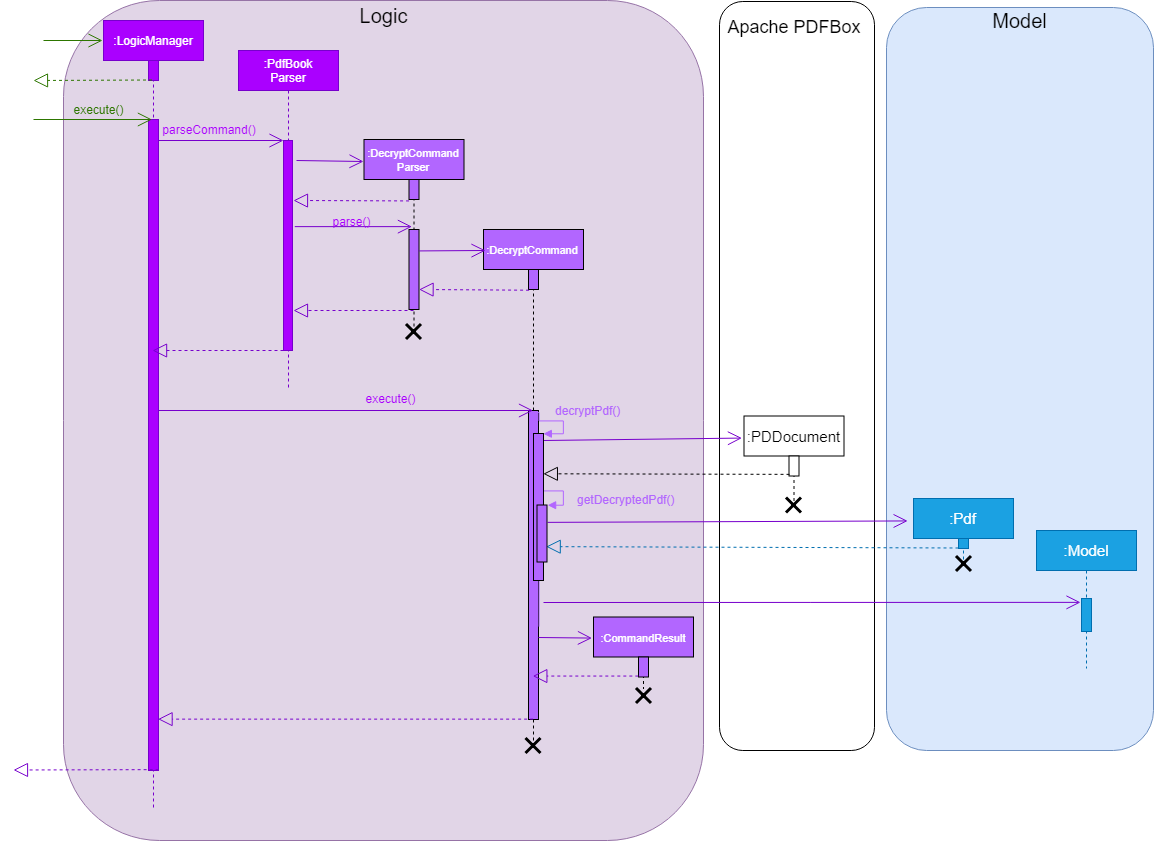

The diagram above was exported from draw.io. Its source (the exported page's mxGraphModel, read from the mxfile embedded in the PNG):
<mxGraphModel dx="1013" dy="701" grid="1" gridSize="10" guides="1" tooltips="1" connect="1" arrows="1" fold="1" page="1" pageScale="1" pageWidth="850" pageHeight="1100" math="0" shadow="0">
  <root>
    <mxCell id="0" />
    <mxCell id="1" parent="0" />
    <mxCell id="IUnbvdnZWUxsvs4lfnMT-1" value="" style="rounded=1;whiteSpace=wrap;html=1;fontSize=12;" parent="1" vertex="1">
      <mxGeometry x="786" y="31" width="155" height="749" as="geometry" />
    </mxCell>
    <mxCell id="IUnbvdnZWUxsvs4lfnMT-2" value="" style="rounded=1;whiteSpace=wrap;html=1;fontSize=10;fillColor=#e1d5e7;strokeColor=#9673a6;" parent="1" vertex="1">
      <mxGeometry x="130" y="30" width="640" height="840" as="geometry" />
    </mxCell>
    <mxCell id="IUnbvdnZWUxsvs4lfnMT-3" value=":LogicManager" style="shape=umlLifeline;perimeter=lifelinePerimeter;whiteSpace=wrap;html=1;container=1;collapsible=0;recursiveResize=0;outlineConnect=0;fillColor=#aa00ff;strokeColor=#7700CC;fontColor=#ffffff;" parent="1" vertex="1">
      <mxGeometry x="170" y="50" width="100" height="790" as="geometry" />
    </mxCell>
    <mxCell id="IUnbvdnZWUxsvs4lfnMT-4" value="" style="html=1;points=[];perimeter=orthogonalPerimeter;fontSize=20;fillColor=#aa00ff;strokeColor=#7700CC;fontColor=#ffffff;" parent="IUnbvdnZWUxsvs4lfnMT-3" vertex="1">
      <mxGeometry x="45" y="99" width="10" height="651" as="geometry" />
    </mxCell>
    <mxCell id="IUnbvdnZWUxsvs4lfnMT-5" value="" style="html=1;points=[];perimeter=orthogonalPerimeter;fontSize=20;fillColor=#aa00ff;strokeColor=#7700CC;fontColor=#ffffff;" parent="IUnbvdnZWUxsvs4lfnMT-3" vertex="1">
      <mxGeometry x="45" y="40" width="10" height="20" as="geometry" />
    </mxCell>
    <mxCell id="IUnbvdnZWUxsvs4lfnMT-6" value=":PdfBook&lt;br&gt;Parser" style="shape=umlLifeline;perimeter=lifelinePerimeter;whiteSpace=wrap;html=1;container=1;collapsible=0;recursiveResize=0;outlineConnect=0;fillColor=#aa00ff;strokeColor=#7700CC;fontColor=#ffffff;" parent="1" vertex="1">
      <mxGeometry x="305" y="80" width="100" height="340" as="geometry" />
    </mxCell>
    <mxCell id="IUnbvdnZWUxsvs4lfnMT-7" value="" style="html=1;points=[];perimeter=orthogonalPerimeter;fontSize=20;fillColor=#aa00ff;strokeColor=#7700CC;fontColor=#ffffff;" parent="IUnbvdnZWUxsvs4lfnMT-6" vertex="1">
      <mxGeometry x="45" y="90" width="9" height="210" as="geometry" />
    </mxCell>
    <mxCell id="IUnbvdnZWUxsvs4lfnMT-8" value="execute()" style="text;html=1;strokeColor=none;fillColor=none;align=center;verticalAlign=middle;whiteSpace=wrap;rounded=0;fontSize=12;fontColor=#2D7600;" parent="1" vertex="1">
      <mxGeometry x="130" y="129" width="70" height="20" as="geometry" />
    </mxCell>
    <mxCell id="IUnbvdnZWUxsvs4lfnMT-9" value="Logic" style="text;html=1;strokeColor=none;fillColor=none;align=center;verticalAlign=middle;whiteSpace=wrap;rounded=0;fontSize=20;" parent="1" vertex="1">
      <mxGeometry x="430.5" y="35" width="40" height="20" as="geometry" />
    </mxCell>
    <mxCell id="IUnbvdnZWUxsvs4lfnMT-10" value="" style="endArrow=open;endFill=1;endSize=12;html=1;fillColor=#aa00ff;strokeColor=#7700CC;" parent="1" edge="1">
      <mxGeometry width="160" relative="1" as="geometry">
        <mxPoint x="225" y="170" as="sourcePoint" />
        <mxPoint x="350" y="170" as="targetPoint" />
      </mxGeometry>
    </mxCell>
    <mxCell id="IUnbvdnZWUxsvs4lfnMT-11" value="" style="endArrow=open;endFill=1;endSize=12;html=1;fontSize=20;entryX=0.286;entryY=0;entryDx=0;entryDy=0;entryPerimeter=0;fillColor=#60a917;strokeColor=#2D7600;" parent="1" target="IUnbvdnZWUxsvs4lfnMT-4" edge="1">
      <mxGeometry width="160" relative="1" as="geometry">
        <mxPoint x="100" y="149" as="sourcePoint" />
        <mxPoint x="150" y="150" as="targetPoint" />
      </mxGeometry>
    </mxCell>
    <mxCell id="IUnbvdnZWUxsvs4lfnMT-12" value="parseCommand()" style="text;html=1;strokeColor=none;fillColor=none;align=center;verticalAlign=middle;whiteSpace=wrap;rounded=0;fontSize=12;fontColor=#AA00FF;" parent="1" vertex="1">
      <mxGeometry x="240" y="149" width="71" height="20" as="geometry" />
    </mxCell>
    <mxCell id="IUnbvdnZWUxsvs4lfnMT-13" value="&lt;font style=&quot;font-size: 11px&quot; color=&quot;#ffffff&quot;&gt;:DecryptCommand&lt;br&gt;Parser&lt;/font&gt;" style="shape=umlLifeline;perimeter=lifelinePerimeter;whiteSpace=wrap;html=1;container=1;collapsible=0;recursiveResize=0;outlineConnect=0;fillColor=#B266FF;" parent="1" vertex="1">
      <mxGeometry x="430.5" y="169" width="100" height="190" as="geometry" />
    </mxCell>
    <mxCell id="IUnbvdnZWUxsvs4lfnMT-14" value="" style="html=1;points=[];perimeter=orthogonalPerimeter;fontSize=20;fillColor=#B266FF;" parent="IUnbvdnZWUxsvs4lfnMT-13" vertex="1">
      <mxGeometry x="45" y="40" width="10" height="20" as="geometry" />
    </mxCell>
    <mxCell id="IUnbvdnZWUxsvs4lfnMT-15" value="" style="html=1;points=[];perimeter=orthogonalPerimeter;fontSize=20;fillColor=#B266FF;" parent="IUnbvdnZWUxsvs4lfnMT-13" vertex="1">
      <mxGeometry x="45" y="90" width="10" height="80" as="geometry" />
    </mxCell>
    <mxCell id="IUnbvdnZWUxsvs4lfnMT-16" value="" style="endArrow=open;endFill=1;endSize=12;html=1;fontSize=20;fillColor=#aa00ff;strokeColor=#7700CC;" parent="1" edge="1">
      <mxGeometry width="160" relative="1" as="geometry">
        <mxPoint x="363" y="190" as="sourcePoint" />
        <mxPoint x="430" y="191.00000000000023" as="targetPoint" />
      </mxGeometry>
    </mxCell>
    <mxCell id="IUnbvdnZWUxsvs4lfnMT-17" value="" style="endArrow=block;dashed=1;endFill=0;endSize=12;html=1;fontSize=20;fillColor=#aa00ff;strokeColor=#7700CC;exitX=0.048;exitY=1.061;exitDx=0;exitDy=0;exitPerimeter=0;" parent="1" source="IUnbvdnZWUxsvs4lfnMT-14" edge="1">
      <mxGeometry width="160" relative="1" as="geometry">
        <mxPoint x="430" y="430" as="sourcePoint" />
        <mxPoint x="360" y="230" as="targetPoint" />
      </mxGeometry>
    </mxCell>
    <mxCell id="IUnbvdnZWUxsvs4lfnMT-18" value="" style="endArrow=open;endFill=1;endSize=12;html=1;fillColor=#aa00ff;strokeColor=#7700CC;startSize=7;entryX=1;entryY=0.75;entryDx=0;entryDy=0;exitX=0.033;exitY=0.75;exitDx=0;exitDy=0;exitPerimeter=0;" parent="1" source="IUnbvdnZWUxsvs4lfnMT-19" target="IUnbvdnZWUxsvs4lfnMT-19" edge="1">
      <mxGeometry width="160" relative="1" as="geometry">
        <mxPoint x="361" y="264.5" as="sourcePoint" />
        <mxPoint x="531" y="263.5" as="targetPoint" />
      </mxGeometry>
    </mxCell>
    <mxCell id="IUnbvdnZWUxsvs4lfnMT-19" value="parse()" style="text;html=1;strokeColor=none;fillColor=none;align=center;verticalAlign=middle;whiteSpace=wrap;rounded=0;fontSize=12;fontColor=#AA00FF;labelBackgroundColor=none;" parent="1" vertex="1">
      <mxGeometry x="357" y="241" width="121" height="20" as="geometry" />
    </mxCell>
    <mxCell id="IUnbvdnZWUxsvs4lfnMT-20" value="&lt;font style=&quot;font-size: 11px&quot;&gt;&lt;font color=&quot;#ffffff&quot;&gt;:DecryptCommand&lt;/font&gt;&lt;br&gt;&lt;/font&gt;" style="shape=umlLifeline;perimeter=lifelinePerimeter;whiteSpace=wrap;html=1;container=1;collapsible=0;recursiveResize=0;outlineConnect=0;fillColor=#B266FF;" parent="1" vertex="1">
      <mxGeometry x="550" y="259" width="100" height="511" as="geometry" />
    </mxCell>
    <mxCell id="IUnbvdnZWUxsvs4lfnMT-21" value="" style="html=1;points=[];perimeter=orthogonalPerimeter;fontSize=20;fillColor=#B266FF;" parent="IUnbvdnZWUxsvs4lfnMT-20" vertex="1">
      <mxGeometry x="45" y="40" width="10" height="20" as="geometry" />
    </mxCell>
    <mxCell id="IUnbvdnZWUxsvs4lfnMT-22" value="" style="html=1;points=[];perimeter=orthogonalPerimeter;fontSize=20;fillColor=#B266FF;" parent="IUnbvdnZWUxsvs4lfnMT-20" vertex="1">
      <mxGeometry x="45" y="181" width="10" height="309" as="geometry" />
    </mxCell>
    <mxCell id="IUnbvdnZWUxsvs4lfnMT-23" value="&lt;font color=&quot;#b266ff&quot;&gt;getDecryptedPdf()&lt;/font&gt;" style="edgeStyle=orthogonalEdgeStyle;html=1;align=left;spacingLeft=2;endArrow=block;rounded=0;entryX=1;entryY=0;fontSize=12;labelBackgroundColor=none;strokeColor=#B266FF;" parent="IUnbvdnZWUxsvs4lfnMT-20" target="IUnbvdnZWUxsvs4lfnMT-58" edge="1">
      <mxGeometry x="0.7813" y="10" relative="1" as="geometry">
        <mxPoint x="55" y="397" as="sourcePoint" />
        <Array as="points">
          <mxPoint x="55" y="261" />
          <mxPoint x="80" y="261" />
          <mxPoint x="80" y="276" />
        </Array>
        <mxPoint as="offset" />
      </mxGeometry>
    </mxCell>
    <mxCell id="IUnbvdnZWUxsvs4lfnMT-24" value="" style="endArrow=open;endFill=1;endSize=12;html=1;fillColor=#aa00ff;strokeColor=#7700CC;exitX=0.969;exitY=0.268;exitDx=0;exitDy=0;exitPerimeter=0;" parent="1" source="IUnbvdnZWUxsvs4lfnMT-15" edge="1">
      <mxGeometry width="160" relative="1" as="geometry">
        <mxPoint x="490" y="280" as="sourcePoint" />
        <mxPoint x="552" y="280" as="targetPoint" />
        <Array as="points" />
      </mxGeometry>
    </mxCell>
    <mxCell id="IUnbvdnZWUxsvs4lfnMT-25" value="" style="endArrow=block;dashed=1;endFill=0;endSize=12;html=1;fontSize=20;fillColor=#aa00ff;strokeColor=#7700CC;exitX=0.461;exitY=0.107;exitDx=0;exitDy=0;exitPerimeter=0;entryX=0.969;entryY=0.75;entryDx=0;entryDy=0;entryPerimeter=0;" parent="1" target="IUnbvdnZWUxsvs4lfnMT-15" edge="1">
      <mxGeometry width="160" relative="1" as="geometry">
        <mxPoint x="595.5714285714284" y="319.7142857142858" as="sourcePoint" />
        <mxPoint x="490" y="320" as="targetPoint" />
        <Array as="points" />
      </mxGeometry>
    </mxCell>
    <mxCell id="IUnbvdnZWUxsvs4lfnMT-26" value="" style="endArrow=block;dashed=1;endFill=0;endSize=12;html=1;fontSize=20;fillColor=#aa00ff;strokeColor=#7700CC;" parent="1" edge="1">
      <mxGeometry width="160" relative="1" as="geometry">
        <mxPoint x="480" y="340" as="sourcePoint" />
        <mxPoint x="360" y="340" as="targetPoint" />
      </mxGeometry>
    </mxCell>
    <mxCell id="IUnbvdnZWUxsvs4lfnMT-27" value="" style="shape=umlDestroy;whiteSpace=wrap;html=1;strokeWidth=3;fillColor=#B266FF;fontSize=20;" parent="1" vertex="1">
      <mxGeometry x="472.5" y="353.5" width="15" height="15" as="geometry" />
    </mxCell>
    <mxCell id="IUnbvdnZWUxsvs4lfnMT-28" value="" style="endArrow=block;dashed=1;endFill=0;endSize=12;html=1;fontSize=20;fillColor=#aa00ff;strokeColor=#7700CC;" parent="1" target="IUnbvdnZWUxsvs4lfnMT-3" edge="1">
      <mxGeometry width="160" relative="1" as="geometry">
        <mxPoint x="350" y="380" as="sourcePoint" />
        <mxPoint x="230" y="380" as="targetPoint" />
      </mxGeometry>
    </mxCell>
    <mxCell id="IUnbvdnZWUxsvs4lfnMT-29" value="" style="endArrow=open;endFill=1;endSize=12;html=1;fillColor=#aa00ff;strokeColor=#7700CC;" parent="1" target="IUnbvdnZWUxsvs4lfnMT-20" edge="1">
      <mxGeometry width="160" relative="1" as="geometry">
        <mxPoint x="225" y="440" as="sourcePoint" />
        <mxPoint x="443" y="440" as="targetPoint" />
      </mxGeometry>
    </mxCell>
    <mxCell id="IUnbvdnZWUxsvs4lfnMT-30" value="" style="endArrow=open;endFill=1;endSize=12;html=1;fontSize=20;fillColor=#60a917;strokeColor=#2D7600;" parent="1" edge="1">
      <mxGeometry width="160" relative="1" as="geometry">
        <mxPoint x="110" y="70" as="sourcePoint" />
        <mxPoint x="169" y="70" as="targetPoint" />
      </mxGeometry>
    </mxCell>
    <mxCell id="IUnbvdnZWUxsvs4lfnMT-31" value="" style="endArrow=block;dashed=1;endFill=0;endSize=12;html=1;fontSize=20;exitX=0.473;exitY=0.197;exitDx=0;exitDy=0;exitPerimeter=0;fillColor=#60a917;strokeColor=#2D7600;" parent="1" edge="1">
      <mxGeometry width="160" relative="1" as="geometry">
        <mxPoint x="218.5" y="109.5" as="sourcePoint" />
        <mxPoint x="100" y="110" as="targetPoint" />
      </mxGeometry>
    </mxCell>
    <mxCell id="IUnbvdnZWUxsvs4lfnMT-32" value="" style="rounded=1;whiteSpace=wrap;html=1;fillColor=#dae8fc;fontSize=12;strokeColor=#6c8ebf;" parent="1" vertex="1">
      <mxGeometry x="953" y="37" width="267" height="743" as="geometry" />
    </mxCell>
    <mxCell id="IUnbvdnZWUxsvs4lfnMT-33" value="Model" style="text;html=1;strokeColor=none;fillColor=none;align=center;verticalAlign=middle;whiteSpace=wrap;rounded=0;fontSize=20;" parent="1" vertex="1">
      <mxGeometry x="1066.5" y="40" width="40" height="20" as="geometry" />
    </mxCell>
    <mxCell id="IUnbvdnZWUxsvs4lfnMT-34" value="&lt;font&gt;&lt;font style=&quot;font-size: 15px&quot;&gt;:Pdf&lt;/font&gt;&lt;br&gt;&lt;/font&gt;" style="shape=umlLifeline;perimeter=lifelinePerimeter;whiteSpace=wrap;html=1;container=1;collapsible=0;recursiveResize=0;outlineConnect=0;fillColor=#1ba1e2;size=40;strokeColor=#006EAF;fontColor=#ffffff;" parent="1" vertex="1">
      <mxGeometry x="980" y="528" width="100" height="64" as="geometry" />
    </mxCell>
    <mxCell id="IUnbvdnZWUxsvs4lfnMT-35" value="" style="html=1;points=[];perimeter=orthogonalPerimeter;fontSize=20;fillColor=#1ba1e2;strokeColor=#006EAF;fontColor=#ffffff;" parent="IUnbvdnZWUxsvs4lfnMT-34" vertex="1">
      <mxGeometry x="45" y="40" width="10" height="10" as="geometry" />
    </mxCell>
    <mxCell id="IUnbvdnZWUxsvs4lfnMT-36" value="" style="endArrow=open;endFill=1;endSize=12;html=1;fillColor=#aa00ff;strokeColor=#7700CC;entryX=-0.021;entryY=0.251;entryDx=0;entryDy=0;entryPerimeter=0;" parent="1" target="IUnbvdnZWUxsvs4lfnMT-38" edge="1">
      <mxGeometry width="160" relative="1" as="geometry">
        <mxPoint x="610" y="470" as="sourcePoint" />
        <mxPoint x="696" y="470" as="targetPoint" />
      </mxGeometry>
    </mxCell>
    <mxCell id="IUnbvdnZWUxsvs4lfnMT-37" value="&lt;font style=&quot;font-size: 18px&quot;&gt;Apache PDFBox&lt;/font&gt;" style="text;html=1;strokeColor=none;fillColor=none;align=center;verticalAlign=middle;whiteSpace=wrap;rounded=0;fontSize=20;" parent="1" vertex="1">
      <mxGeometry x="772.5" y="45" width="175" height="20" as="geometry" />
    </mxCell>
    <mxCell id="IUnbvdnZWUxsvs4lfnMT-38" value="&lt;font&gt;&lt;font style=&quot;font-size: 15px&quot;&gt;:PDDocument&lt;/font&gt;&lt;br&gt;&lt;/font&gt;" style="shape=umlLifeline;perimeter=lifelinePerimeter;whiteSpace=wrap;html=1;container=1;collapsible=0;recursiveResize=0;outlineConnect=0;size=40;" parent="1" vertex="1">
      <mxGeometry x="810.5" y="445.5" width="100" height="89" as="geometry" />
    </mxCell>
    <mxCell id="IUnbvdnZWUxsvs4lfnMT-39" value="" style="html=1;points=[];perimeter=orthogonalPerimeter;fontSize=20;" parent="IUnbvdnZWUxsvs4lfnMT-38" vertex="1">
      <mxGeometry x="45" y="40" width="10" height="20" as="geometry" />
    </mxCell>
    <mxCell id="IUnbvdnZWUxsvs4lfnMT-45" value="" style="endArrow=block;dashed=1;endFill=0;endSize=12;html=1;fontSize=20;exitX=0.459;exitY=0.626;exitDx=0;exitDy=0;exitPerimeter=0;entryX=1.043;entryY=0.273;entryDx=0;entryDy=0;entryPerimeter=0;" parent="1" target="IUnbvdnZWUxsvs4lfnMT-56" edge="1">
      <mxGeometry width="160" relative="1" as="geometry">
        <mxPoint x="856" y="503.8571428571429" as="sourcePoint" />
        <mxPoint x="606" y="502.42857142857156" as="targetPoint" />
      </mxGeometry>
    </mxCell>
    <mxCell id="IUnbvdnZWUxsvs4lfnMT-46" value="" style="shape=umlDestroy;whiteSpace=wrap;html=1;strokeWidth=3;fillColor=#B266FF;fontSize=20;" parent="1" vertex="1">
      <mxGeometry x="852.5" y="527" width="15" height="15" as="geometry" />
    </mxCell>
    <mxCell id="IUnbvdnZWUxsvs4lfnMT-51" value="" style="endArrow=open;endFill=1;endSize=12;html=1;fillColor=#aa00ff;strokeColor=#7700CC;entryX=-0.059;entryY=0.341;entryDx=0;entryDy=0;entryPerimeter=0;exitX=1.036;exitY=0.292;exitDx=0;exitDy=0;exitPerimeter=0;" parent="1" source="IUnbvdnZWUxsvs4lfnMT-58" target="IUnbvdnZWUxsvs4lfnMT-34" edge="1">
      <mxGeometry width="160" relative="1" as="geometry">
        <mxPoint x="610" y="676" as="sourcePoint" />
        <mxPoint x="1047" y="676" as="targetPoint" />
      </mxGeometry>
    </mxCell>
    <mxCell id="IUnbvdnZWUxsvs4lfnMT-53" value="" style="endArrow=block;dashed=1;endFill=0;endSize=12;html=1;fontSize=20;fillColor=#1ba1e2;strokeColor=#006EAF;entryX=0.979;entryY=0.743;entryDx=0;entryDy=0;entryPerimeter=0;" parent="1" target="IUnbvdnZWUxsvs4lfnMT-58" edge="1">
      <mxGeometry width="160" relative="1" as="geometry">
        <mxPoint x="1025" y="577.5" as="sourcePoint" />
        <mxPoint x="624" y="577.5" as="targetPoint" />
      </mxGeometry>
    </mxCell>
    <mxCell id="IUnbvdnZWUxsvs4lfnMT-54" value="" style="shape=umlDestroy;whiteSpace=wrap;html=1;strokeWidth=3;fillColor=#B266FF;fontSize=20;" parent="1" vertex="1">
      <mxGeometry x="1022.5" y="585.5" width="15" height="15" as="geometry" />
    </mxCell>
    <mxCell id="IUnbvdnZWUxsvs4lfnMT-55" value="execute()" style="text;html=1;strokeColor=none;fillColor=none;align=center;verticalAlign=middle;whiteSpace=wrap;rounded=0;fontSize=12;fontColor=#AA00FF;" parent="1" vertex="1">
      <mxGeometry x="396" y="418" width="121" height="20" as="geometry" />
    </mxCell>
    <mxCell id="IUnbvdnZWUxsvs4lfnMT-56" value="" style="html=1;points=[];perimeter=orthogonalPerimeter;fontSize=12;fillColor=#B266FF;" parent="1" vertex="1">
      <mxGeometry x="600" y="463" width="10" height="147" as="geometry" />
    </mxCell>
    <mxCell id="IUnbvdnZWUxsvs4lfnMT-57" value="&lt;font color=&quot;#b266ff&quot;&gt;decryptPdf()&lt;/font&gt;" style="edgeStyle=orthogonalEdgeStyle;html=1;align=left;spacingLeft=2;endArrow=block;rounded=0;entryX=1;entryY=0;fontSize=12;labelBackgroundColor=none;strokeColor=#B266FF;" parent="1" target="IUnbvdnZWUxsvs4lfnMT-56" edge="1">
      <mxGeometry x="-0.3231" y="10" relative="1" as="geometry">
        <mxPoint x="604.5" y="442.5" as="sourcePoint" />
        <Array as="points">
          <mxPoint x="605" y="450" />
          <mxPoint x="630" y="450" />
          <mxPoint x="630" y="463" />
        </Array>
        <mxPoint as="offset" />
      </mxGeometry>
    </mxCell>
    <mxCell id="IUnbvdnZWUxsvs4lfnMT-58" value="" style="html=1;points=[];perimeter=orthogonalPerimeter;fontSize=12;fillColor=#B266FF;" parent="1" vertex="1">
      <mxGeometry x="603.5" y="534.5" width="10" height="57" as="geometry" />
    </mxCell>
    <mxCell id="IUnbvdnZWUxsvs4lfnMT-59" value="&lt;font&gt;&lt;font style=&quot;font-size: 15px&quot;&gt;:Model&lt;/font&gt;&lt;br&gt;&lt;/font&gt;" style="shape=umlLifeline;perimeter=lifelinePerimeter;whiteSpace=wrap;html=1;container=1;collapsible=0;recursiveResize=0;outlineConnect=0;fillColor=#1ba1e2;size=40;strokeColor=#006EAF;fontColor=#ffffff;" parent="1" vertex="1">
      <mxGeometry x="1103" y="560" width="100" height="138" as="geometry" />
    </mxCell>
    <mxCell id="IUnbvdnZWUxsvs4lfnMT-60" value="" style="html=1;points=[];perimeter=orthogonalPerimeter;fontSize=20;fillColor=#1ba1e2;strokeColor=#006EAF;fontColor=#ffffff;" parent="IUnbvdnZWUxsvs4lfnMT-59" vertex="1">
      <mxGeometry x="45" y="68" width="10" height="33" as="geometry" />
    </mxCell>
    <mxCell id="IUnbvdnZWUxsvs4lfnMT-61" value="" style="endArrow=open;endFill=1;endSize=12;html=1;fillColor=#aa00ff;strokeColor=#7700CC;entryX=0.438;entryY=0.524;entryDx=0;entryDy=0;entryPerimeter=0;" parent="1" target="IUnbvdnZWUxsvs4lfnMT-59" edge="1">
      <mxGeometry width="160" relative="1" as="geometry">
        <mxPoint x="610" y="632" as="sourcePoint" />
        <mxPoint x="1057" y="686" as="targetPoint" />
      </mxGeometry>
    </mxCell>
    <mxCell id="IUnbvdnZWUxsvs4lfnMT-62" value="&lt;span style=&quot;font-size: 11px&quot;&gt;&lt;font color=&quot;#ffffff&quot;&gt;:CommandResult&lt;/font&gt;&lt;/span&gt;&lt;br&gt;" style="shape=umlLifeline;perimeter=lifelinePerimeter;whiteSpace=wrap;html=1;container=1;collapsible=0;recursiveResize=0;outlineConnect=0;fillColor=#B266FF;" parent="1" vertex="1">
      <mxGeometry x="660" y="646.5" width="100" height="72" as="geometry" />
    </mxCell>
    <mxCell id="IUnbvdnZWUxsvs4lfnMT-63" value="" style="html=1;points=[];perimeter=orthogonalPerimeter;fontSize=20;fillColor=#B266FF;" parent="IUnbvdnZWUxsvs4lfnMT-62" vertex="1">
      <mxGeometry x="45" y="40" width="10" height="20" as="geometry" />
    </mxCell>
    <mxCell id="IUnbvdnZWUxsvs4lfnMT-64" value="" style="endArrow=open;endFill=1;endSize=12;html=1;fillColor=#aa00ff;strokeColor=#7700CC;entryX=-0.016;entryY=0.287;entryDx=0;entryDy=0;entryPerimeter=0;" parent="1" target="IUnbvdnZWUxsvs4lfnMT-62" edge="1">
      <mxGeometry width="160" relative="1" as="geometry">
        <mxPoint x="605" y="667" as="sourcePoint" />
        <mxPoint x="659.1176470588234" y="847.3529411764707" as="targetPoint" />
        <Array as="points" />
      </mxGeometry>
    </mxCell>
    <mxCell id="IUnbvdnZWUxsvs4lfnMT-65" value="" style="endArrow=block;dashed=1;endFill=0;endSize=12;html=1;fontSize=20;fillColor=#aa00ff;strokeColor=#7700CC;exitX=0.448;exitY=0.324;exitDx=0;exitDy=0;exitPerimeter=0;" parent="1" edge="1">
      <mxGeometry width="160" relative="1" as="geometry">
        <mxPoint x="704.8235294117649" y="705.5588235294117" as="sourcePoint" />
        <mxPoint x="599.3235294117649" y="705.5588235294117" as="targetPoint" />
        <Array as="points" />
      </mxGeometry>
    </mxCell>
    <mxCell id="IUnbvdnZWUxsvs4lfnMT-66" value="" style="shape=umlDestroy;whiteSpace=wrap;html=1;strokeWidth=3;fillColor=#B266FF;fontSize=20;" parent="1" vertex="1">
      <mxGeometry x="702.5" y="717.5" width="15" height="15" as="geometry" />
    </mxCell>
    <mxCell id="IUnbvdnZWUxsvs4lfnMT-67" value="" style="endArrow=block;dashed=1;endFill=0;endSize=12;html=1;fontSize=20;fillColor=#aa00ff;strokeColor=#7700CC;exitX=0.435;exitY=0.753;exitDx=0;exitDy=0;exitPerimeter=0;" parent="1" edge="1">
      <mxGeometry width="160" relative="1" as="geometry">
        <mxPoint x="599.6428571428573" y="748.6428571428573" as="sourcePoint" />
        <mxPoint x="224.57142857142844" y="748.6428571428573" as="targetPoint" />
        <Array as="points" />
      </mxGeometry>
    </mxCell>
    <mxCell id="IUnbvdnZWUxsvs4lfnMT-68" value="" style="shape=umlDestroy;whiteSpace=wrap;html=1;strokeWidth=3;fillColor=#B266FF;fontSize=20;" parent="1" vertex="1">
      <mxGeometry x="592" y="767.5" width="15" height="15" as="geometry" />
    </mxCell>
    <mxCell id="IUnbvdnZWUxsvs4lfnMT-69" value="" style="endArrow=block;dashed=1;endFill=0;endSize=12;html=1;fontSize=20;fillColor=#aa00ff;strokeColor=#7700CC;exitX=0.435;exitY=0.753;exitDx=0;exitDy=0;exitPerimeter=0;" parent="1" edge="1">
      <mxGeometry width="160" relative="1" as="geometry">
        <mxPoint x="225.14285714285734" y="799.1428571428573" as="sourcePoint" />
        <mxPoint x="80" y="799.5" as="targetPoint" />
        <Array as="points" />
      </mxGeometry>
    </mxCell>
  </root>
</mxGraphModel>